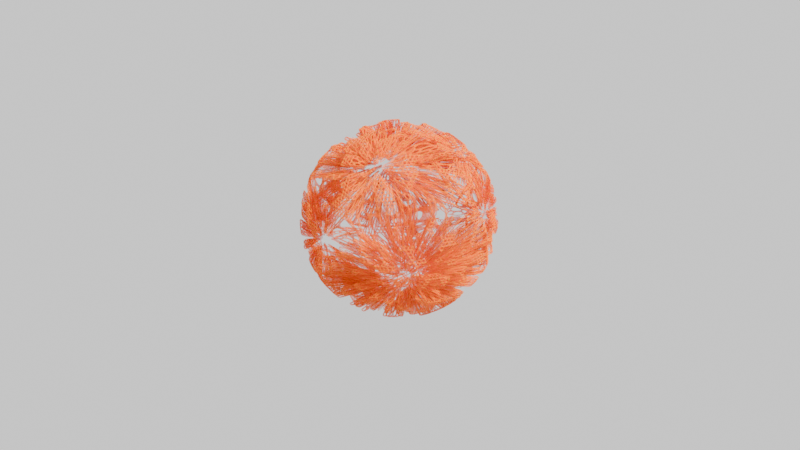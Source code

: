 # Source: day3_biosphere.blend  (saved by Blender 4.5.91; exported with 4.5.12 LTS)
import bpy
from mathutils import Matrix  # noqa: F401  (used for matrix-valued properties, if any)

bpy.ops.wm.read_factory_settings(use_empty=True)
scene = bpy.context.scene
scene.name = 'Scene'

# ---- collections
col_collection = bpy.data.collections.new('Collection'); scene.collection.children.link(col_collection)

# ---- materials (node trees are filled in below, after node groups)
mat_material_001 = bpy.data.materials.new('Material.001')

# ---- node groups
ng_geometry_nodes = bpy.data.node_groups.new('Geometry Nodes', 'GeometryNodeTree')
_s = ng_geometry_nodes.interface.new_socket(name='Geometry', in_out='OUTPUT', socket_type='NodeSocketGeometry')
_s = ng_geometry_nodes.interface.new_socket(name='Geometry', in_out='INPUT', socket_type='NodeSocketGeometry')
ng_geometry_nodes.is_modifier = True
_N = ng_geometry_nodes.nodes; _L = ng_geometry_nodes.links
n0 = _N.new('NodeGroupOutput'); n0.name = 'Group Output'; n0.location = (1847, 45)
n1 = _N.new('GeometryNodeMeshIcoSphere'); n1.name = 'Ico Sphere'; n1.location = (-444, 21)
n1.inputs[1].default_value = 5
n2 = _N.new('GeometryNodeMergeByDistance'); n2.name = 'Merge by Distance'; n2.location = (29, -36)
n2.inputs[2].default_value = 1.0
n3 = _N.new('FunctionNodeRandomValue'); n3.name = 'Random Value'; n3.location = (-157, -33)
n3.data_type = 'BOOLEAN'
n3.inputs[6].default_value = 0.4
n4 = _N.new('GeometryNodeSetMaterial'); n4.name = 'Set Material'; n4.location = (1579, 38)
n4.inputs[2].default_value = mat_material_001
n5 = _N.new('GeometryNodeSubdivideMesh'); n5.name = 'Subdivide Mesh'; n5.location = (280, 9)
n6 = _N.new('GeometryNodeTriangulate'); n6.name = 'Triangulate'; n6.location = (495, 39)
n7 = _N.new('GeometryNodeDualMesh'); n7.name = 'Dual Mesh'; n7.location = (712, 33)
n8 = _N.new('GeometryNodeSetShadeSmooth'); n8.name = 'Set Shade Smooth'; n8.location = (1124, 27)
n9 = _N.new('NodeFrame'); n9.name = 'Frame'; n9.location = (55, 74)
n9.label = 'distance from centre'
n9.width = 198
n2.parent = n9
_L.new(n4.outputs[0], n0.inputs[0])
_L.new(n1.outputs[0], n2.inputs[0])
_L.new(n3.outputs[3], n2.inputs[1])
_L.new(n8.outputs[0], n4.inputs[0])
_L.new(n2.outputs[0], n5.inputs[0])
_L.new(n5.outputs[0], n6.inputs[0])
_L.new(n6.outputs[0], n7.inputs[0])
_L.new(n7.outputs[0], n8.inputs[0])
n0.is_active_output = True

# ---- material node trees
mat_material_001.use_nodes = True; mat_material_001.node_tree.nodes.clear()
_N = mat_material_001.node_tree.nodes; _L = mat_material_001.node_tree.links
n0 = _N.new('ShaderNodeBsdfPrincipled'); n0.name = 'Principled BSDF'; n0.location = (-200, 100)
n0.inputs[0].default_value = (0.9362, 0.1515, 0.008523, 1.0)
n0.inputs[2].default_value = 1.0
n0.inputs[4].default_value = 0.5324
n0.inputs[8].default_value = 0.5468
n1 = _N.new('ShaderNodeOutputMaterial'); n1.name = 'Material Output'; n1.location = (200, 100)
_L.new(n0.outputs[0], n1.inputs[0])
n1.is_active_output = True

# ---- world
world_world = bpy.data.worlds.new('World'); scene.world = world_world
world_world.use_nodes = True; world_world.node_tree.nodes.clear()
_N = world_world.node_tree.nodes; _L = world_world.node_tree.links
n0 = _N.new('ShaderNodeOutputWorld'); n0.name = 'World Output'; n0.location = (200, 100)
n1 = _N.new('ShaderNodeBackground'); n1.name = 'Background'; n1.location = (-200, 100)
n1.inputs[0].default_value = (1.0, 1.0, 1.0, 1.0)
_L.new(n1.outputs[0], n0.inputs[0])
n0.is_active_output = True
world_world.color = (0.05088, 0.05088, 0.05088)
world_world.sun_shadow_jitter_overblur = 0.0

# ---- cameras
cam_camera = bpy.data.cameras.new('Camera')
cam_camera.clip_end = 100.0
cam_camera.ortho_scale = 7.314

# ---- lights
light_light = bpy.data.lights.new('Light', 'SUN')
light_light.color = (0.9798, 1.0, 0.0)
light_light.angle = 0.1993
light_light.shadow_soft_size = 0.1
light_light.shadow_cascade_max_distance = 1000.0

# ---- meshes
me_icosphere = bpy.data.meshes.new('Icosphere')
me_icosphere.from_pydata([(0.0, 0.0, -1.0), (0.7236, -0.5257, -0.4472), (-0.2764, -0.8506, -0.4472), (-0.8944, 0.0, -0.4472), (-0.2764, 0.8506, -0.4472), (0.7236, 0.5257, -0.4472), (0.2764, -0.8506, 0.4472), (-0.7236, -0.5257, 0.4472), (-0.7236, 0.5257, 0.4472), (0.2764, 0.8506, 0.4472), (0.8944, 0.0, 0.4472), (0.0, 0.0, 1.0), (-0.1625, -0.5, -0.8507), (0.4253, -0.309, -0.8507), (0.2629, -0.809, -0.5257), (0.8506, 0.0, -0.5257), (0.4253, 0.309, -0.8507), (-0.5257, 0.0, -0.8507), (-0.6882, -0.5, -0.5257), (-0.1625, 0.5, -0.8507), (-0.6882, 0.5, -0.5257), (0.2629, 0.809, -0.5257), (0.9511, -0.309, 0.0), (0.9511, 0.309, 0.0), (0.0, -1.0, 0.0), (0.5878, -0.809, 0.0), (-0.9511, -0.309, 0.0), (-0.5878, -0.809, 0.0), (-0.5878, 0.809, 0.0), (-0.9511, 0.309, 0.0), (0.5878, 0.809, 0.0), (0.0, 1.0, 0.0), (0.6882, -0.5, 0.5257), (-0.2629, -0.809, 0.5257), (-0.8506, 0.0, 0.5257), (-0.2629, 0.809, 0.5257), (0.6882, 0.5, 0.5257), (0.1625, -0.5, 0.8507), (0.5257, 0.0, 0.8507), (-0.4253, -0.309, 0.8507), (-0.4253, 0.309, 0.8507), (0.1625, 0.5, 0.8507)], [], [(0, 13, 12), (1, 13, 15), (0, 12, 17), (0, 17, 19), (0, 19, 16), (1, 15, 22), (2, 14, 24), (3, 18, 26), (4, 20, 28), (5, 21, 30), (1, 22, 25), (2, 24, 27), (3, 26, 29), (4, 28, 31), (5, 30, 23), (6, 32, 37), (7, 33, 39), (8, 34, 40), (9, 35, 41), (10, 36, 38), (38, 41, 11), (38, 36, 41), (36, 9, 41), (41, 40, 11), (41, 35, 40), (35, 8, 40), (40, 39, 11), (40, 34, 39), (34, 7, 39), (39, 37, 11), (39, 33, 37), (33, 6, 37), (37, 38, 11), (37, 32, 38), (32, 10, 38), (23, 36, 10), (23, 30, 36), (30, 9, 36), (31, 35, 9), (31, 28, 35), (28, 8, 35), (29, 34, 8), (29, 26, 34), (26, 7, 34), (27, 33, 7), (27, 24, 33), (24, 6, 33), (25, 32, 6), (25, 22, 32), (22, 10, 32), (30, 31, 9), (30, 21, 31), (21, 4, 31), (28, 29, 8), (28, 20, 29), (20, 3, 29), (26, 27, 7), (26, 18, 27), (18, 2, 27), (24, 25, 6), (24, 14, 25), (14, 1, 25), (22, 23, 10), (22, 15, 23), (15, 5, 23), (16, 21, 5), (16, 19, 21), (19, 4, 21), (19, 20, 4), (19, 17, 20), (17, 3, 20), (17, 18, 3), (17, 12, 18), (12, 2, 18), (15, 16, 5), (15, 13, 16), (13, 0, 16), (12, 14, 2), (12, 13, 14), (13, 1, 14)])
_uv = me_icosphere.uv_layers.new(name='UVMap')
_uv.uv.foreach_set('vector', [0.1818, 0.0, 0.2273, 0.07873, 0.1364, 0.07873, 0.2727, 0.1575, 0.3182, 0.07873, 0.3636, 0.1575, 0.9091, 0.0, 0.9545, 0.07873, 0.8636, 0.07873, 0.7273, 0.0, 0.7727, 0.07873, 0.6818, 0.07873, 0.5455, 0.0, 0.5909, 0.07873, 0.5, 0.07873, 0.2727, 0.1575, 0.3636, 0.1575, 0.3182, 0.2362, 0.09091, 0.1575, 0.1818, 0.1575, 0.1364, 0.2362, 0.8182, 0.1575, 0.9091, 0.1575, 0.8636, 0.2362, 0.6364, 0.1575, 0.7273, 0.1575, 0.6818, 0.2362, 0.4545, 0.1575, 0.5455, 0.1575, 0.5, 0.2362, 0.2727, 0.1575, 0.3182, 0.2362, 0.2273, 0.2362, 0.09091, 0.1575, 0.1364, 0.2362, 0.04546, 0.2362, 0.8182, 0.1575, 0.8636, 0.2362, 0.7727, 0.2362, 0.6364, 0.1575, 0.6818, 0.2362, 0.5909, 0.2362, 0.4545, 0.1575, 0.5, 0.2362, 0.4091, 0.2362, 0.1818, 0.3149, 0.2727, 0.3149, 0.2273, 0.3937, 0.0, 0.3149, 0.09091, 0.3149, 0.04546, 0.3937, 0.7273, 0.3149, 0.8182, 0.3149, 0.7727, 0.3937, 0.5455, 0.3149, 0.6364, 0.3149, 0.5909, 0.3937, 0.3636, 0.3149, 0.4545, 0.3149, 0.4091, 0.3937, 0.4091, 0.3937, 0.5, 0.3937, 0.4545, 0.4724, 0.4091, 0.3937, 0.4545, 0.3149, 0.5, 0.3937, 0.4545, 0.3149, 0.5455, 0.3149, 0.5, 0.3937, 0.5909, 0.3937, 0.6818, 0.3937, 0.6364, 0.4724, 0.5909, 0.3937, 0.6364, 0.3149, 0.6818, 0.3937, 0.6364, 0.3149, 0.7273, 0.3149, 0.6818, 0.3937, 0.7727, 0.3937, 0.8636, 0.3937, 0.8182, 0.4724, 0.7727, 0.3937, 0.8182, 0.3149, 0.8636, 0.3937, 0.8182, 0.3149, 0.9091, 0.3149, 0.8636, 0.3937, 0.04546, 0.3937, 0.1364, 0.3937, 0.09091, 0.4724, 0.04546, 0.3937, 0.09091, 0.3149, 0.1364, 0.3937, 0.09091, 0.3149, 0.1818, 0.3149, 0.1364, 0.3937, 0.2273, 0.3937, 0.3182, 0.3937, 0.2727, 0.4724, 0.2273, 0.3937, 0.2727, 0.3149, 0.3182, 0.3937, 0.2727, 0.3149, 0.3636, 0.3149, 0.3182, 0.3937, 0.4091, 0.2362, 0.4545, 0.3149, 0.3636, 0.3149, 0.4091, 0.2362, 0.5, 0.2362, 0.4545, 0.3149, 0.5, 0.2362, 0.5455, 0.3149, 0.4545, 0.3149, 0.5909, 0.2362, 0.6364, 0.3149, 0.5455, 0.3149, 0.5909, 0.2362, 0.6818, 0.2362, 0.6364, 0.3149, 0.6818, 0.2362, 0.7273, 0.3149, 0.6364, 0.3149, 0.7727, 0.2362, 0.8182, 0.3149, 0.7273, 0.3149, 0.7727, 0.2362, 0.8636, 0.2362, 0.8182, 0.3149, 0.8636, 0.2362, 0.9091, 0.3149, 0.8182, 0.3149, 0.04546, 0.2362, 0.09091, 0.3149, 0.0, 0.3149, 0.04546, 0.2362, 0.1364, 0.2362, 0.09091, 0.3149, 0.1364, 0.2362, 0.1818, 0.3149, 0.09091, 0.3149, 0.2273, 0.2362, 0.2727, 0.3149, 0.1818, 0.3149, 0.2273, 0.2362, 0.3182, 0.2362, 0.2727, 0.3149, 0.3182, 0.2362, 0.3636, 0.3149, 0.2727, 0.3149, 0.5, 0.2362, 0.5909, 0.2362, 0.5455, 0.3149, 0.5, 0.2362, 0.5455, 0.1575, 0.5909, 0.2362, 0.5455, 0.1575, 0.6364, 0.1575, 0.5909, 0.2362, 0.6818, 0.2362, 0.7727, 0.2362, 0.7273, 0.3149, 0.6818, 0.2362, 0.7273, 0.1575, 0.7727, 0.2362, 0.7273, 0.1575, 0.8182, 0.1575, 0.7727, 0.2362, 0.8636, 0.2362, 0.9545, 0.2362, 0.9091, 0.3149, 0.8636, 0.2362, 0.9091, 0.1575, 0.9545, 0.2362, 0.9091, 0.1575, 1.0, 0.1575, 0.9545, 0.2362, 0.1364, 0.2362, 0.2273, 0.2362, 0.1818, 0.3149, 0.1364, 0.2362, 0.1818, 0.1575, 0.2273, 0.2362, 0.1818, 0.1575, 0.2727, 0.1575, 0.2273, 0.2362, 0.3182, 0.2362, 0.4091, 0.2362, 0.3636, 0.3149, 0.3182, 0.2362, 0.3636, 0.1575, 0.4091, 0.2362, 0.3636, 0.1575, 0.4545, 0.1575, 0.4091, 0.2362, 0.5, 0.07873, 0.5455, 0.1575, 0.4545, 0.1575, 0.5, 0.07873, 0.5909, 0.07873, 0.5455, 0.1575, 0.5909, 0.07873, 0.6364, 0.1575, 0.5455, 0.1575, 0.6818, 0.07873, 0.7273, 0.1575, 0.6364, 0.1575, 0.6818, 0.07873, 0.7727, 0.07873, 0.7273, 0.1575, 0.7727, 0.07873, 0.8182, 0.1575, 0.7273, 0.1575, 0.8636, 0.07873, 0.9091, 0.1575, 0.8182, 0.1575, 0.8636, 0.07873, 0.9545, 0.07873, 0.9091, 0.1575, 0.9545, 0.07873, 1.0, 0.1575, 0.9091, 0.1575, 0.3636, 0.1575, 0.4091, 0.07873, 0.4545, 0.1575, 0.3636, 0.1575, 0.3182, 0.07873, 0.4091, 0.07873, 0.3182, 0.07873, 0.3636, 0.0, 0.4091, 0.07873, 0.1364, 0.07873, 0.1818, 0.1575, 0.09091, 0.1575, 0.1364, 0.07873, 0.2273, 0.07873, 0.1818, 0.1575, 0.2273, 0.07873, 0.2727, 0.1575, 0.1818, 0.1575])
me_icosphere.materials.append(mat_material_001)
me_icosphere.update()

# ---- objects
ob_light = bpy.data.objects.new('Light', light_light)
ob_camera = bpy.data.objects.new('Camera', cam_camera)
ob_icosphere = bpy.data.objects.new('Icosphere', me_icosphere)

# ---- transforms, parenting, visibility, modifiers, constraints
ob_light.location = (4.076, 1.005, 5.904)
ob_light.rotation_euler = (0.6503, 0.05522, 1.866)
ob_light.lock_rotations_4d = False
ob_light.empty_display_type = 'ARROWS'
ob_light.color = (0.0, 0.0, 0.0, 0.0)
ob_light.lineart.crease_threshold = 0.0
ob_camera.location = (7.359, -6.926, 4.958)
ob_camera.rotation_euler = (1.109, 0.0, 0.8149)
ob_camera.lock_rotations_4d = False
ob_camera.empty_display_type = 'ARROWS'
ob_camera.color = (0.0, 0.0, 0.0, 0.0)
ob_camera.display_type = 'WIRE'
ob_camera.lineart.crease_threshold = 0.0
ob_icosphere.location = (0.0, 0.0, 0.0)
_m = ob_icosphere.modifiers.new('GeometryNodes', 'NODES')
_m.node_group = ng_geometry_nodes
_m.open_manage_panel = True
_m = ob_icosphere.modifiers.new('Wireframe', 'WIREFRAME')
_m = ob_icosphere.modifiers.new('Subdivision', 'SUBSURF')

# ---- collection membership
col_collection.objects.link(ob_light)
col_collection.objects.link(ob_camera)
col_collection.objects.link(ob_icosphere)

# ---- scene / render settings (as saved in the file)
scene.camera = ob_camera
scene.frame_start = 1; scene.frame_end = 250; scene.frame_set(1)
scene.render.engine = 'BLENDER_EEVEE_NEXT'
bpy.context.view_layer.update()
